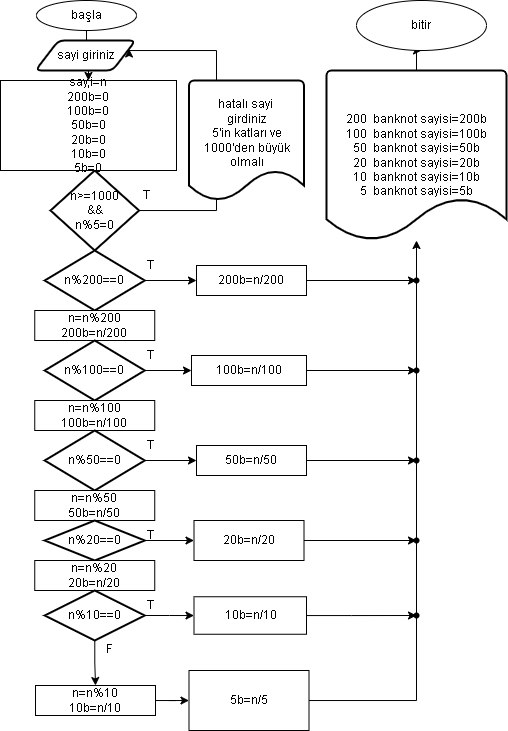

The diagram above was exported from draw.io. Its source (the exported page's mxGraphModel, read from the mxfile embedded in the PNG):
<mxGraphModel dx="1178" dy="641" grid="1" gridSize="10" guides="1" tooltips="1" connect="1" arrows="1" fold="1" page="1" pageScale="1" pageWidth="827" pageHeight="1169" math="0" shadow="0">
  <root>
    <mxCell id="WIyWlLk6GJQsqaUBKTNV-0" />
    <mxCell id="WIyWlLk6GJQsqaUBKTNV-1" parent="WIyWlLk6GJQsqaUBKTNV-0" />
    <mxCell id="F10ZagmkEI7p4shoXZkE-25" value="" style="edgeStyle=orthogonalEdgeStyle;rounded=0;orthogonalLoop=1;jettySize=auto;html=1;" edge="1" parent="WIyWlLk6GJQsqaUBKTNV-1" source="F10ZagmkEI7p4shoXZkE-0" target="F10ZagmkEI7p4shoXZkE-19">
      <mxGeometry relative="1" as="geometry" />
    </mxCell>
    <mxCell id="F10ZagmkEI7p4shoXZkE-0" value="başla" style="ellipse;whiteSpace=wrap;html=1;" vertex="1" parent="WIyWlLk6GJQsqaUBKTNV-1">
      <mxGeometry x="330" width="100" height="30" as="geometry" />
    </mxCell>
    <mxCell id="F10ZagmkEI7p4shoXZkE-27" value="" style="edgeStyle=orthogonalEdgeStyle;rounded=0;orthogonalLoop=1;jettySize=auto;html=1;entryX=1;entryY=0.25;entryDx=0;entryDy=0;" edge="1" parent="WIyWlLk6GJQsqaUBKTNV-1" source="F10ZagmkEI7p4shoXZkE-4" target="F10ZagmkEI7p4shoXZkE-18">
      <mxGeometry relative="1" as="geometry">
        <mxPoint x="570" y="50" as="targetPoint" />
        <Array as="points">
          <mxPoint x="510" y="210" />
          <mxPoint x="510" y="50" />
          <mxPoint x="423" y="50" />
        </Array>
      </mxGeometry>
    </mxCell>
    <mxCell id="F10ZagmkEI7p4shoXZkE-4" value="n&amp;gt;=1000&lt;br&gt;&amp;amp;&amp;amp;&lt;br&gt;n%5=0" style="strokeWidth=2;html=1;shape=mxgraph.flowchart.decision;whiteSpace=wrap;" vertex="1" parent="WIyWlLk6GJQsqaUBKTNV-1">
      <mxGeometry x="344" y="170" width="88.5" height="80" as="geometry" />
    </mxCell>
    <mxCell id="F10ZagmkEI7p4shoXZkE-18" value="sayi giriniz" style="shape=parallelogram;html=1;strokeWidth=2;perimeter=parallelogramPerimeter;whiteSpace=wrap;rounded=1;arcSize=12;size=0.23;" vertex="1" parent="WIyWlLk6GJQsqaUBKTNV-1">
      <mxGeometry x="329" y="40" width="100" height="30" as="geometry" />
    </mxCell>
    <mxCell id="F10ZagmkEI7p4shoXZkE-19" value="say,i=n&lt;br&gt;200b=0&lt;br&gt;100b=0&lt;br&gt;50b=0&lt;br&gt;20b=0&lt;br&gt;10b=0&lt;br&gt;5b=0" style="rounded=0;whiteSpace=wrap;html=1;" vertex="1" parent="WIyWlLk6GJQsqaUBKTNV-1">
      <mxGeometry x="294" y="80" width="176" height="90" as="geometry" />
    </mxCell>
    <mxCell id="F10ZagmkEI7p4shoXZkE-46" value="" style="edgeStyle=orthogonalEdgeStyle;rounded=0;orthogonalLoop=1;jettySize=auto;html=1;" edge="1" parent="WIyWlLk6GJQsqaUBKTNV-1" source="F10ZagmkEI7p4shoXZkE-33" target="F10ZagmkEI7p4shoXZkE-45">
      <mxGeometry relative="1" as="geometry" />
    </mxCell>
    <mxCell id="F10ZagmkEI7p4shoXZkE-33" value="n%200==0" style="strokeWidth=2;html=1;shape=mxgraph.flowchart.decision;whiteSpace=wrap;" vertex="1" parent="WIyWlLk6GJQsqaUBKTNV-1">
      <mxGeometry x="338.25" y="250" width="100" height="60" as="geometry" />
    </mxCell>
    <mxCell id="F10ZagmkEI7p4shoXZkE-34" value="n=n%200&lt;br&gt;200b=n/200" style="rounded=0;whiteSpace=wrap;html=1;" vertex="1" parent="WIyWlLk6GJQsqaUBKTNV-1">
      <mxGeometry x="328.25" y="310" width="120" height="30" as="geometry" />
    </mxCell>
    <mxCell id="F10ZagmkEI7p4shoXZkE-48" value="" style="edgeStyle=orthogonalEdgeStyle;rounded=0;orthogonalLoop=1;jettySize=auto;html=1;" edge="1" parent="WIyWlLk6GJQsqaUBKTNV-1" source="F10ZagmkEI7p4shoXZkE-35" target="F10ZagmkEI7p4shoXZkE-47">
      <mxGeometry relative="1" as="geometry" />
    </mxCell>
    <mxCell id="F10ZagmkEI7p4shoXZkE-35" value="n%100==0" style="strokeWidth=2;html=1;shape=mxgraph.flowchart.decision;whiteSpace=wrap;" vertex="1" parent="WIyWlLk6GJQsqaUBKTNV-1">
      <mxGeometry x="338.25" y="340" width="100" height="60" as="geometry" />
    </mxCell>
    <mxCell id="F10ZagmkEI7p4shoXZkE-36" value="n=n%100&lt;br&gt;100b=n/100" style="rounded=0;whiteSpace=wrap;html=1;" vertex="1" parent="WIyWlLk6GJQsqaUBKTNV-1">
      <mxGeometry x="328.25" y="400" width="120" height="30" as="geometry" />
    </mxCell>
    <mxCell id="F10ZagmkEI7p4shoXZkE-50" value="" style="edgeStyle=orthogonalEdgeStyle;rounded=0;orthogonalLoop=1;jettySize=auto;html=1;" edge="1" parent="WIyWlLk6GJQsqaUBKTNV-1" source="F10ZagmkEI7p4shoXZkE-37" target="F10ZagmkEI7p4shoXZkE-49">
      <mxGeometry relative="1" as="geometry" />
    </mxCell>
    <mxCell id="F10ZagmkEI7p4shoXZkE-37" value="n%50==0" style="strokeWidth=2;html=1;shape=mxgraph.flowchart.decision;whiteSpace=wrap;" vertex="1" parent="WIyWlLk6GJQsqaUBKTNV-1">
      <mxGeometry x="338.25" y="430" width="100" height="60" as="geometry" />
    </mxCell>
    <mxCell id="F10ZagmkEI7p4shoXZkE-38" value="n=n%50&lt;br&gt;50b=n/50" style="rounded=0;whiteSpace=wrap;html=1;" vertex="1" parent="WIyWlLk6GJQsqaUBKTNV-1">
      <mxGeometry x="328.25" y="490" width="120" height="30" as="geometry" />
    </mxCell>
    <mxCell id="F10ZagmkEI7p4shoXZkE-53" value="" style="edgeStyle=orthogonalEdgeStyle;rounded=0;orthogonalLoop=1;jettySize=auto;html=1;" edge="1" parent="WIyWlLk6GJQsqaUBKTNV-1" source="F10ZagmkEI7p4shoXZkE-39" target="F10ZagmkEI7p4shoXZkE-51">
      <mxGeometry relative="1" as="geometry" />
    </mxCell>
    <mxCell id="F10ZagmkEI7p4shoXZkE-39" value="n%20==0" style="strokeWidth=2;html=1;shape=mxgraph.flowchart.decision;whiteSpace=wrap;" vertex="1" parent="WIyWlLk6GJQsqaUBKTNV-1">
      <mxGeometry x="338.25" y="520" width="100" height="40" as="geometry" />
    </mxCell>
    <mxCell id="F10ZagmkEI7p4shoXZkE-40" value="n=n%20&lt;br&gt;20b=n/20" style="rounded=0;whiteSpace=wrap;html=1;" vertex="1" parent="WIyWlLk6GJQsqaUBKTNV-1">
      <mxGeometry x="328.25" y="560" width="120" height="30" as="geometry" />
    </mxCell>
    <mxCell id="F10ZagmkEI7p4shoXZkE-54" value="" style="edgeStyle=orthogonalEdgeStyle;rounded=0;orthogonalLoop=1;jettySize=auto;html=1;" edge="1" parent="WIyWlLk6GJQsqaUBKTNV-1" source="F10ZagmkEI7p4shoXZkE-41" target="F10ZagmkEI7p4shoXZkE-52">
      <mxGeometry relative="1" as="geometry" />
    </mxCell>
    <mxCell id="F10ZagmkEI7p4shoXZkE-56" value="" style="edgeStyle=orthogonalEdgeStyle;rounded=0;orthogonalLoop=1;jettySize=auto;html=1;" edge="1" parent="WIyWlLk6GJQsqaUBKTNV-1" source="F10ZagmkEI7p4shoXZkE-41" target="F10ZagmkEI7p4shoXZkE-42">
      <mxGeometry relative="1" as="geometry" />
    </mxCell>
    <mxCell id="F10ZagmkEI7p4shoXZkE-41" value="n%10==0" style="strokeWidth=2;html=1;shape=mxgraph.flowchart.decision;whiteSpace=wrap;" vertex="1" parent="WIyWlLk6GJQsqaUBKTNV-1">
      <mxGeometry x="338.25" y="590" width="100" height="50" as="geometry" />
    </mxCell>
    <mxCell id="F10ZagmkEI7p4shoXZkE-55" value="" style="edgeStyle=orthogonalEdgeStyle;rounded=0;orthogonalLoop=1;jettySize=auto;html=1;" edge="1" parent="WIyWlLk6GJQsqaUBKTNV-1" source="F10ZagmkEI7p4shoXZkE-42" target="F10ZagmkEI7p4shoXZkE-44">
      <mxGeometry relative="1" as="geometry" />
    </mxCell>
    <mxCell id="F10ZagmkEI7p4shoXZkE-42" value="n=n%10&lt;br&gt;10b=n/10" style="rounded=0;whiteSpace=wrap;html=1;" vertex="1" parent="WIyWlLk6GJQsqaUBKTNV-1">
      <mxGeometry x="329" y="685" width="120" height="30" as="geometry" />
    </mxCell>
    <mxCell id="F10ZagmkEI7p4shoXZkE-61" value="" style="edgeStyle=orthogonalEdgeStyle;rounded=0;orthogonalLoop=1;jettySize=auto;html=1;startArrow=none;" edge="1" parent="WIyWlLk6GJQsqaUBKTNV-1" source="F10ZagmkEI7p4shoXZkE-69" target="F10ZagmkEI7p4shoXZkE-57">
      <mxGeometry relative="1" as="geometry">
        <mxPoint x="720" y="700" as="targetPoint" />
      </mxGeometry>
    </mxCell>
    <mxCell id="F10ZagmkEI7p4shoXZkE-44" value="5b=n/5" style="rounded=0;whiteSpace=wrap;html=1;" vertex="1" parent="WIyWlLk6GJQsqaUBKTNV-1">
      <mxGeometry x="482.5" y="670" width="120" height="60" as="geometry" />
    </mxCell>
    <mxCell id="F10ZagmkEI7p4shoXZkE-73" value="" style="edgeStyle=orthogonalEdgeStyle;rounded=0;orthogonalLoop=1;jettySize=auto;html=1;" edge="1" parent="WIyWlLk6GJQsqaUBKTNV-1" source="F10ZagmkEI7p4shoXZkE-45" target="F10ZagmkEI7p4shoXZkE-72">
      <mxGeometry relative="1" as="geometry" />
    </mxCell>
    <mxCell id="F10ZagmkEI7p4shoXZkE-45" value="200b=n/200" style="rounded=0;whiteSpace=wrap;html=1;" vertex="1" parent="WIyWlLk6GJQsqaUBKTNV-1">
      <mxGeometry x="490" y="265" width="110" height="30" as="geometry" />
    </mxCell>
    <mxCell id="F10ZagmkEI7p4shoXZkE-70" value="" style="edgeStyle=orthogonalEdgeStyle;rounded=0;orthogonalLoop=1;jettySize=auto;html=1;" edge="1" parent="WIyWlLk6GJQsqaUBKTNV-1" source="F10ZagmkEI7p4shoXZkE-47" target="F10ZagmkEI7p4shoXZkE-69">
      <mxGeometry relative="1" as="geometry" />
    </mxCell>
    <mxCell id="F10ZagmkEI7p4shoXZkE-47" value="100b=n/100" style="rounded=0;whiteSpace=wrap;html=1;" vertex="1" parent="WIyWlLk6GJQsqaUBKTNV-1">
      <mxGeometry x="485" y="355" width="115" height="30" as="geometry" />
    </mxCell>
    <mxCell id="F10ZagmkEI7p4shoXZkE-67" value="" style="edgeStyle=orthogonalEdgeStyle;rounded=0;orthogonalLoop=1;jettySize=auto;html=1;" edge="1" parent="WIyWlLk6GJQsqaUBKTNV-1" source="F10ZagmkEI7p4shoXZkE-49" target="F10ZagmkEI7p4shoXZkE-66">
      <mxGeometry relative="1" as="geometry" />
    </mxCell>
    <mxCell id="F10ZagmkEI7p4shoXZkE-49" value="50b=n/50" style="rounded=0;whiteSpace=wrap;html=1;" vertex="1" parent="WIyWlLk6GJQsqaUBKTNV-1">
      <mxGeometry x="490" y="445" width="110" height="30" as="geometry" />
    </mxCell>
    <mxCell id="F10ZagmkEI7p4shoXZkE-65" value="" style="edgeStyle=orthogonalEdgeStyle;rounded=0;orthogonalLoop=1;jettySize=auto;html=1;" edge="1" parent="WIyWlLk6GJQsqaUBKTNV-1" source="F10ZagmkEI7p4shoXZkE-51" target="F10ZagmkEI7p4shoXZkE-64">
      <mxGeometry relative="1" as="geometry" />
    </mxCell>
    <mxCell id="F10ZagmkEI7p4shoXZkE-51" value="20b=n/20" style="rounded=0;whiteSpace=wrap;html=1;" vertex="1" parent="WIyWlLk6GJQsqaUBKTNV-1">
      <mxGeometry x="487.5" y="520" width="110" height="40" as="geometry" />
    </mxCell>
    <mxCell id="F10ZagmkEI7p4shoXZkE-63" value="" style="edgeStyle=orthogonalEdgeStyle;rounded=0;orthogonalLoop=1;jettySize=auto;html=1;" edge="1" parent="WIyWlLk6GJQsqaUBKTNV-1" source="F10ZagmkEI7p4shoXZkE-52" target="F10ZagmkEI7p4shoXZkE-62">
      <mxGeometry relative="1" as="geometry" />
    </mxCell>
    <mxCell id="F10ZagmkEI7p4shoXZkE-52" value="10b=n/10" style="rounded=0;whiteSpace=wrap;html=1;" vertex="1" parent="WIyWlLk6GJQsqaUBKTNV-1">
      <mxGeometry x="487.5" y="596.25" width="112.5" height="37.5" as="geometry" />
    </mxCell>
    <mxCell id="F10ZagmkEI7p4shoXZkE-59" value="" style="edgeStyle=orthogonalEdgeStyle;rounded=0;orthogonalLoop=1;jettySize=auto;html=1;" edge="1" parent="WIyWlLk6GJQsqaUBKTNV-1" source="F10ZagmkEI7p4shoXZkE-57" target="F10ZagmkEI7p4shoXZkE-58">
      <mxGeometry relative="1" as="geometry" />
    </mxCell>
    <mxCell id="F10ZagmkEI7p4shoXZkE-57" value="200&amp;nbsp; banknot sayisi=200b&lt;br&gt;100&amp;nbsp; banknot sayisi=100b&lt;br&gt;50&amp;nbsp; banknot sayisi=50b&lt;br&gt;20&amp;nbsp; banknot sayisi=20b&lt;br&gt;10&amp;nbsp; banknot sayisi=10b&lt;br&gt;5&amp;nbsp; banknot sayisi=5b" style="strokeWidth=2;html=1;shape=mxgraph.flowchart.document2;whiteSpace=wrap;size=0.25;" vertex="1" parent="WIyWlLk6GJQsqaUBKTNV-1">
      <mxGeometry x="620" y="70" width="180" height="170" as="geometry" />
    </mxCell>
    <mxCell id="F10ZagmkEI7p4shoXZkE-58" value="bitir" style="ellipse;whiteSpace=wrap;html=1;" vertex="1" parent="WIyWlLk6GJQsqaUBKTNV-1">
      <mxGeometry x="650" width="130" height="50" as="geometry" />
    </mxCell>
    <mxCell id="F10ZagmkEI7p4shoXZkE-62" value="" style="shape=waypoint;sketch=0;size=6;pointerEvents=1;points=[];fillColor=default;resizable=0;rotatable=0;perimeter=centerPerimeter;snapToPoint=1;rounded=0;" vertex="1" parent="WIyWlLk6GJQsqaUBKTNV-1">
      <mxGeometry x="690" y="595" width="40" height="40" as="geometry" />
    </mxCell>
    <mxCell id="F10ZagmkEI7p4shoXZkE-64" value="" style="shape=waypoint;sketch=0;size=6;pointerEvents=1;points=[];fillColor=default;resizable=0;rotatable=0;perimeter=centerPerimeter;snapToPoint=1;rounded=0;" vertex="1" parent="WIyWlLk6GJQsqaUBKTNV-1">
      <mxGeometry x="690" y="520" width="40" height="40" as="geometry" />
    </mxCell>
    <mxCell id="F10ZagmkEI7p4shoXZkE-66" value="" style="shape=waypoint;sketch=0;size=6;pointerEvents=1;points=[];fillColor=default;resizable=0;rotatable=0;perimeter=centerPerimeter;snapToPoint=1;rounded=0;" vertex="1" parent="WIyWlLk6GJQsqaUBKTNV-1">
      <mxGeometry x="690" y="440" width="40" height="40" as="geometry" />
    </mxCell>
    <mxCell id="F10ZagmkEI7p4shoXZkE-68" value="" style="edgeStyle=orthogonalEdgeStyle;rounded=0;orthogonalLoop=1;jettySize=auto;html=1;endArrow=none;" edge="1" parent="WIyWlLk6GJQsqaUBKTNV-1" source="F10ZagmkEI7p4shoXZkE-44" target="F10ZagmkEI7p4shoXZkE-66">
      <mxGeometry relative="1" as="geometry">
        <mxPoint x="602.5" y="700.0285714285715" as="sourcePoint" />
        <mxPoint x="710" y="240" as="targetPoint" />
      </mxGeometry>
    </mxCell>
    <mxCell id="F10ZagmkEI7p4shoXZkE-69" value="" style="shape=waypoint;sketch=0;size=6;pointerEvents=1;points=[];fillColor=default;resizable=0;rotatable=0;perimeter=centerPerimeter;snapToPoint=1;rounded=0;" vertex="1" parent="WIyWlLk6GJQsqaUBKTNV-1">
      <mxGeometry x="690" y="350" width="40" height="40" as="geometry" />
    </mxCell>
    <mxCell id="F10ZagmkEI7p4shoXZkE-71" value="" style="edgeStyle=orthogonalEdgeStyle;rounded=0;orthogonalLoop=1;jettySize=auto;html=1;startArrow=none;endArrow=none;" edge="1" parent="WIyWlLk6GJQsqaUBKTNV-1" source="F10ZagmkEI7p4shoXZkE-66" target="F10ZagmkEI7p4shoXZkE-69">
      <mxGeometry relative="1" as="geometry">
        <mxPoint x="710" y="460" as="sourcePoint" />
        <mxPoint x="710" y="240" as="targetPoint" />
      </mxGeometry>
    </mxCell>
    <mxCell id="F10ZagmkEI7p4shoXZkE-72" value="" style="shape=waypoint;sketch=0;size=6;pointerEvents=1;points=[];fillColor=default;resizable=0;rotatable=0;perimeter=centerPerimeter;snapToPoint=1;rounded=0;" vertex="1" parent="WIyWlLk6GJQsqaUBKTNV-1">
      <mxGeometry x="690" y="260" width="40" height="40" as="geometry" />
    </mxCell>
    <mxCell id="F10ZagmkEI7p4shoXZkE-74" value="hatalı sayi&amp;nbsp;&lt;br&gt;girdiniz&lt;br&gt;5'in katları ve&lt;br&gt;1000'den büyük&lt;br&gt;olmalı&lt;br&gt;&lt;br&gt;" style="strokeWidth=2;html=1;shape=mxgraph.flowchart.document2;whiteSpace=wrap;size=0.25;" vertex="1" parent="WIyWlLk6GJQsqaUBKTNV-1">
      <mxGeometry x="482.5" y="80" width="115" height="120" as="geometry" />
    </mxCell>
    <mxCell id="F10ZagmkEI7p4shoXZkE-78" value="F" style="text;html=1;strokeColor=none;fillColor=none;align=center;verticalAlign=middle;whiteSpace=wrap;rounded=0;" vertex="1" parent="WIyWlLk6GJQsqaUBKTNV-1">
      <mxGeometry x="372.5" y="633.75" width="60" height="30" as="geometry" />
    </mxCell>
    <mxCell id="F10ZagmkEI7p4shoXZkE-79" value="T" style="text;html=1;strokeColor=none;fillColor=none;align=center;verticalAlign=middle;whiteSpace=wrap;rounded=0;" vertex="1" parent="WIyWlLk6GJQsqaUBKTNV-1">
      <mxGeometry x="410" y="180" width="60" height="30" as="geometry" />
    </mxCell>
    <mxCell id="F10ZagmkEI7p4shoXZkE-80" value="T" style="text;html=1;strokeColor=none;fillColor=none;align=center;verticalAlign=middle;whiteSpace=wrap;rounded=0;" vertex="1" parent="WIyWlLk6GJQsqaUBKTNV-1">
      <mxGeometry x="414" y="250" width="60" height="30" as="geometry" />
    </mxCell>
    <mxCell id="F10ZagmkEI7p4shoXZkE-81" value="T" style="text;html=1;strokeColor=none;fillColor=none;align=center;verticalAlign=middle;whiteSpace=wrap;rounded=0;" vertex="1" parent="WIyWlLk6GJQsqaUBKTNV-1">
      <mxGeometry x="414" y="590" width="60" height="30" as="geometry" />
    </mxCell>
    <mxCell id="F10ZagmkEI7p4shoXZkE-82" value="T" style="text;html=1;strokeColor=none;fillColor=none;align=center;verticalAlign=middle;whiteSpace=wrap;rounded=0;" vertex="1" parent="WIyWlLk6GJQsqaUBKTNV-1">
      <mxGeometry x="414" y="520" width="60" height="30" as="geometry" />
    </mxCell>
    <mxCell id="F10ZagmkEI7p4shoXZkE-83" value="T" style="text;html=1;strokeColor=none;fillColor=none;align=center;verticalAlign=middle;whiteSpace=wrap;rounded=0;" vertex="1" parent="WIyWlLk6GJQsqaUBKTNV-1">
      <mxGeometry x="414" y="430" width="60" height="30" as="geometry" />
    </mxCell>
    <mxCell id="F10ZagmkEI7p4shoXZkE-84" value="T" style="text;html=1;strokeColor=none;fillColor=none;align=center;verticalAlign=middle;whiteSpace=wrap;rounded=0;" vertex="1" parent="WIyWlLk6GJQsqaUBKTNV-1">
      <mxGeometry x="414" y="340" width="60" height="30" as="geometry" />
    </mxCell>
  </root>
</mxGraphModel>